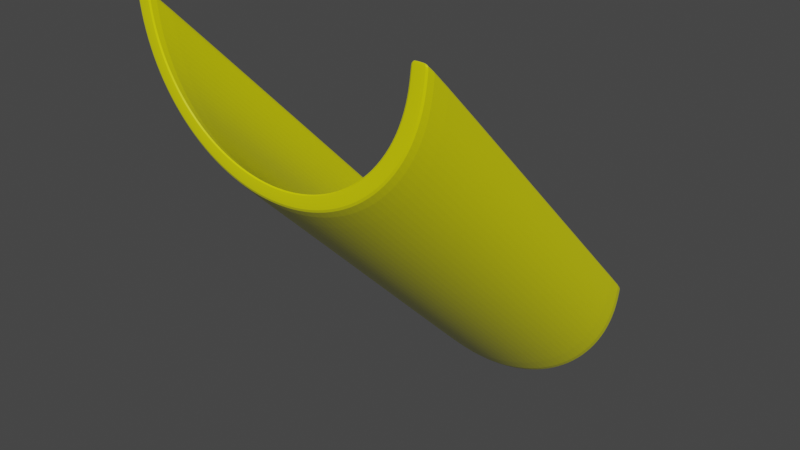 # Source: pipe_incline_2.blend  (saved by Blender 2.90.8; exported with 4.5.12 LTS)
import bpy
from mathutils import Matrix  # noqa: F401  (used for matrix-valued properties, if any)

bpy.ops.wm.read_factory_settings(use_empty=True)
scene = bpy.context.scene
scene.name = 'Scene'

# ---- collections
col_collection = bpy.data.collections.new('Collection'); scene.collection.children.link(col_collection)

# ---- materials (node trees are filled in below, after node groups)
mat_material_002 = bpy.data.materials.new('Material.002')
mat_material_002.use_transparent_shadow = False

# ---- material node trees
mat_material_002.use_nodes = True; mat_material_002.node_tree.nodes.clear()
_N = mat_material_002.node_tree.nodes; _L = mat_material_002.node_tree.links
n0 = _N.new('ShaderNodeBsdfPrincipled'); n0.name = 'Principled BSDF'; n0.location = (10, 300)
n0.distribution = 'GGX'
n0.subsurface_method = 'BURLEY'
n0.inputs[0].default_value = (0.8, 0.786, 0.0, 1.0)
n0.inputs[2].default_value = 0.2536
n0.inputs[3].default_value = 1.45
n0.inputs[13].default_value = 0.7947
n0.inputs[27].default_value = (0.0, 0.0, 0.0, 1.0)
n0.inputs[28].default_value = 1.0
n1 = _N.new('ShaderNodeOutputMaterial'); n1.name = 'Material Output'; n1.location = (300, 300)
_L.new(n0.outputs[0], n1.inputs[0])
n1.is_active_output = True

# ---- world
world_world = bpy.data.worlds.new('World'); scene.world = world_world
world_world.use_nodes = True; world_world.node_tree.nodes.clear()
_N = world_world.node_tree.nodes; _L = world_world.node_tree.links
n0 = _N.new('ShaderNodeOutputWorld'); n0.name = 'World Output'; n0.location = (300, 300)
n1 = _N.new('ShaderNodeBackground'); n1.name = 'Background'; n1.location = (10, 300)
n1.inputs[0].default_value = (0.05088, 0.05088, 0.05088, 1.0)
_L.new(n1.outputs[0], n0.inputs[0])
n0.is_active_output = True
world_world.color = (0.05088, 0.05088, 0.05088)
world_world.use_sun_shadow = False
world_world.sun_shadow_jitter_overblur = 0.0

# ---- meshes
me_cylinder_001 = bpy.data.meshes.new('Cylinder.001')
me_cylinder_001.from_pydata([(4.219e-06, -0.5109, -1.004), (4.219e-06, 1.496, 1.002), (0.1951, -0.5301, -1.004), (0.3827, -0.587, -1.004), (0.3827, 1.42, 1.002), (0.9808, 0.6908, 1.002), (-0.9967, 0.5295, 1.002), (-0.9967, -1.477, -1.004), (-0.8841, 0.5257, 1.002), (-0.1731, 1.366, 1.002), (0.6272, 1.123, 1.002), (0.8315, 1.051, 1.002), (-0.8841, -1.481, -1.004), (-0.9967, -1.477, -0.9945), (-0.9808, 0.6908, 1.002), (-0.4928, 1.233, 1.002), (0.3395, 1.315, 1.002), (-0.8315, 1.051, 1.002), (0.1951, 1.476, 1.002), (-0.8841, -1.481, -0.9945), (0.5556, 1.327, 1.002), (0.7071, 1.203, 1.002), (0.9239, 0.8784, 1.002), (-0.9967, 0.5295, 0.9956), (-0.8841, 0.5257, 0.9956), (0.9966, -1.476, -1.004), (-0.5556, 1.327, 1.002), (-0.3827, 1.42, 1.002), (0.884, 0.5265, 1.002), (0.884, -1.48, -1.004), (0.9966, 0.5304, 1.002), (0.9966, -1.476, -0.9945), (-1.0, 0.4957, 1.002), (0.884, -1.48, -0.9945), (0.9966, 0.5304, 0.9956), (0.884, 0.5265, 0.9956), (-0.4928, 1.233, 0.9956), (-0.7071, 1.203, 1.002), (-0.5556, -0.6794, -1.004), (0.8195, 0.8352, 0.9956), (-0.3827, -0.587, -1.004), (0.4928, 1.233, 0.9956), (0.87, 0.6687, 0.9956), (0.8871, 0.4957, 0.9956), (-0.87, 0.6687, 0.9956), (-0.9239, 0.8784, 1.002), (-0.1951, 1.476, 1.002), (0.6272, 1.123, 0.9956), (0.7376, 0.9885, 0.9956), (-0.8315, -0.9553, -1.004), (-0.8195, 0.8352, 0.9956), (-0.9808, -1.316, -1.004), (4.219e-06, 1.496, 0.9956), (-0.9239, -1.128, -1.004), (0.3395, 1.315, 0.9956), (-0.1951, -0.5301, -1.004), (4.238e-06, -0.6238, -1.004), (0.1731, -0.6409, -1.004), (0.3395, -0.6914, -1.004), (-0.3395, 1.315, 0.9956), (0.6272, -0.8837, -1.004), (4.395e-06, 1.383, 0.9956), (0.8195, -1.171, -1.004), (0.87, -1.338, -1.004), (-0.7376, 0.9885, 0.9956), (0.9808, -1.316, -1.004), (0.8315, -0.9553, -1.004), (0.9239, 0.8784, 0.9956), (-0.8195, -1.171, -1.004), (0.7071, 1.203, 0.9956), (0.5556, 1.327, 0.9956), (-0.8315, 1.051, 0.9956), (-0.9808, 0.6908, 0.9956), (0.8315, 1.051, 0.9956), (-0.1951, 1.476, 0.9956), (0.7376, -1.018, -1.004), (-0.1731, -0.6409, -1.004), (-0.9239, 0.8784, 0.9956), (0.9808, 0.6908, 0.9956), (0.4928, -0.7733, -1.004), (-0.6272, 1.123, 0.9956), (-0.87, -1.338, -1.004), (0.1731, 1.366, 0.9956), (-0.7376, -1.018, -1.004), (-0.3827, 1.42, 0.9956), (-0.4928, -0.7733, -1.004), (-0.3395, -0.6914, -1.004), (-0.5556, 1.327, 0.9956), (-0.7071, 1.203, 0.9956), (0.1731, 1.366, 1.002), (-1.0, 0.4957, 0.9956), (0.4928, 1.233, 1.002), (1.0, 0.4957, 0.9956), (0.7376, 0.9885, 1.002), (0.8195, 0.8352, 1.002), (0.87, 0.6687, 1.002), (0.3827, 1.42, 0.9956), (-0.6272, -0.8837, -1.004), (0.1951, 1.476, 0.9956), (-0.8871, 0.4957, 0.9956), (-0.1731, 1.366, 0.9956), (-0.4928, -0.7733, -0.9945), (0.8195, -1.171, -0.9945), (-0.7071, -0.8038, -1.004), (-1.0, -1.511, -1.004), (0.4928, -0.7733, -0.9945), (0.9239, -1.128, -1.004), (0.7071, -0.8038, -1.004), (0.5556, -0.6794, -1.004), (0.87, -1.338, -0.9945), (0.8871, -1.511, -0.9945), (-0.87, -1.338, -0.9945), (0.1951, -0.5301, -0.9945), (-0.87, 0.6687, 1.002), (-0.8195, 0.8352, 1.002), (0.3827, -0.587, -0.9945), (-0.6272, 1.123, 1.002), (1.0, -1.511, -0.9945), (-0.3395, 1.315, 1.002), (-1.0, -1.511, -0.9945), (4.396e-06, 1.383, 1.002), (-0.7071, -0.8038, -0.9945), (-0.5556, -0.6794, -0.9945), (-0.3827, -0.587, -0.9945), (0.1731, -0.6409, -0.9945), (-0.6272, -0.8837, -0.9945), (0.6272, -0.8837, -0.9945), (-0.7376, 0.9885, 1.002), (-0.8871, 0.4957, 1.002), (0.7376, -1.018, -0.9945), (-0.8195, -1.171, -0.9945), (0.9808, -1.316, -0.9945), (-0.8871, -1.511, -1.004), (-0.9239, -1.128, -0.9945), (-0.1951, -0.5301, -0.9945), (4.219e-06, -0.5109, -0.9945), (0.3395, -0.6914, -0.9945), (-0.3395, -0.6914, -0.9945), (4.239e-06, -0.6238, -0.9945), (0.8871, 0.4957, 1.002), (-0.7376, -1.018, -0.9945), (1.0, -1.511, -1.004), (-0.8871, -1.511, -0.9945), (0.8315, -0.9553, -0.9945), (-0.9808, -1.316, -0.9945), (-0.8315, -0.9553, -0.9945), (0.5556, -0.6794, -0.9945), (0.7071, -0.8038, -0.9945), (0.8871, -1.511, -1.004), (0.9239, -1.128, -0.9945), (-0.1731, -0.6409, -0.9945), (1.0, 0.4957, 1.002)], [], [(99, 24, 8, 128), (142, 19, 24, 99), (67, 22, 5, 78), (90, 32, 6, 23), (88, 37, 26, 87), (74, 46, 1, 52), (104, 7, 12, 132), (41, 47, 10, 91), (59, 100, 9, 118), (119, 90, 23, 13), (24, 44, 113, 8), (132, 12, 19, 142), (113, 14, 6, 8), (104, 119, 13, 7), (151, 30, 28, 139), (109, 33, 35, 42), (131, 78, 34, 31), (65, 25, 29, 63), (42, 35, 28, 95), (78, 5, 30, 34), (63, 29, 33, 109), (65, 131, 31, 25), (149, 67, 78, 131), (121, 88, 87, 122), (77, 45, 17, 71), (134, 74, 52, 135), (105, 126, 47, 41), (82, 54, 16, 89), (116, 37, 17, 127), (15, 26, 37, 116), (118, 27, 26, 15), (9, 46, 27, 118), (120, 1, 46, 9), (89, 18, 1, 120), (4, 18, 89, 16), (10, 21, 20, 91), (93, 11, 21, 10), (22, 11, 93, 94), (30, 5, 95, 28), (71, 17, 37, 88), (84, 27, 46, 74), (80, 36, 15, 116), (36, 59, 118, 15), (137, 150, 100, 59), (48, 39, 94, 93), (39, 42, 95, 94), (19, 111, 44, 24), (51, 53, 68, 81), (54, 41, 91, 16), (53, 49, 83, 68), (47, 48, 93, 10), (0, 2, 57, 56), (49, 103, 97, 83), (100, 61, 120, 9), (2, 3, 58, 57), (103, 38, 85, 97), (44, 50, 114, 113), (3, 108, 79, 58), (38, 40, 86, 85), (50, 64, 127, 114), (108, 107, 60, 79), (40, 55, 76, 86), (133, 77, 71, 145), (107, 66, 75, 60), (55, 0, 56, 76), (124, 136, 54, 82), (66, 106, 62, 75), (145, 71, 88, 121), (106, 65, 63, 62), (123, 84, 74, 134), (125, 101, 36, 80), (101, 137, 59, 36), (73, 11, 22, 67), (129, 102, 39, 48), (23, 6, 14, 72), (102, 109, 42, 39), (87, 26, 27, 84), (7, 51, 81, 12), (136, 105, 41, 54), (126, 129, 48, 47), (119, 104, 132, 142), (150, 138, 61, 100), (111, 130, 50, 44), (117, 110, 148, 141), (130, 140, 64, 50), (143, 73, 67, 149), (13, 23, 72, 144), (122, 87, 84, 123), (140, 125, 80, 64), (138, 124, 82, 61), (144, 72, 77, 133), (147, 69, 73, 143), (146, 70, 69, 147), (115, 96, 70, 146), (112, 98, 96, 115), (135, 52, 98, 112), (32, 90, 99, 128), (151, 139, 43, 92), (33, 110, 43, 35), (31, 34, 92, 117), (106, 149, 131, 65), (103, 121, 122, 38), (55, 134, 135, 0), (79, 60, 126, 105), (86, 76, 150, 137), (12, 81, 111, 19), (53, 133, 145, 49), (57, 58, 136, 124), (49, 145, 121, 103), (127, 17, 45, 114), (114, 45, 14, 113), (40, 123, 134, 55), (97, 85, 101, 125), (85, 86, 137, 101), (75, 62, 102, 129), (62, 63, 109, 102), (58, 79, 105, 136), (60, 75, 129, 126), (64, 80, 116, 127), (61, 82, 89, 120), (72, 14, 45, 77), (95, 5, 22, 94), (91, 20, 4, 16), (69, 21, 11, 73), (70, 20, 21, 69), (96, 4, 20, 70), (98, 18, 4, 96), (52, 1, 18, 98), (8, 6, 32, 128), (76, 56, 138, 150), (81, 68, 130, 111), (68, 83, 140, 130), (66, 143, 149, 106), (7, 13, 144, 51), (38, 122, 123, 40), (90, 119, 142, 99), (92, 43, 110, 117), (83, 97, 125, 140), (25, 141, 148, 29), (56, 57, 124, 138), (51, 144, 133, 53), (35, 43, 139, 28), (34, 30, 151, 92), (107, 147, 143, 66), (108, 146, 147, 107), (3, 115, 146, 108), (2, 112, 115, 3), (0, 135, 112, 2), (29, 148, 110, 33), (25, 31, 117, 141)])
_uv = me_cylinder_001.uv_layers.new(name='UVMap')
_uv.uv.foreach_set('vector', [0.25, 0.5, 0.2446, 0.5, 0.2446, 0.5, 0.25, 0.5, 0.25, 0.5, 0.2446, 0.5, 0.2446, 0.5, 0.25, 0.5, 0.8125, 0.9984, 0.8125, 1.0, 0.7812, 1.0, 0.7812, 0.9984, 0.25, 0.9984, 0.25, 1.0, 0.2446, 1.0, 0.2446, 0.9984, 0.125, 0.9984, 0.125, 1.0, 0.09375, 1.0, 0.09375, 0.9984, 0.03125, 0.9984, 0.03125, 1.0, 0.0, 1.0, 0.0, 0.9984, 0.25, 0.5, 0.2446, 0.5, 0.2446, 0.5, 0.25, 0.5, 0.9063, 0.5, 0.875, 0.5, 0.875, 0.5, 0.9062, 0.5, 0.0625, 0.5, 0.03125, 0.5, 0.03125, 0.5, 0.0625, 0.5, 0.25, 0.5022, 0.25, 0.9984, 0.2446, 0.9984, 0.2446, 0.5022, 0.2446, 0.5, 0.2188, 0.5, 0.2188, 0.5, 0.2446, 0.5, 0.25, 0.5, 0.2446, 0.5, 0.2446, 0.5, 0.25, 0.5, 0.0, 0.0, 0.0, 0.0, 0.0, 0.0, 0.0, 0.0, 0.25, 0.5, 0.25, 0.5022, 0.2446, 0.5022, 0.2446, 0.5, 0.4845, 0.2565, 0.4846, 0.2637, 0.7556, 0.5, 0.75, 0.5, 0.7812, 0.5, 0.7556, 0.5, 0.7556, 0.5, 0.7812, 0.5, 0.7813, 0.5022, 0.7812, 0.9984, 0.7556, 0.9984, 0.7556, 0.5022, 0.7812, 0.5, 0.7553, 0.5, 0.7556, 0.5, 0.7812, 0.5, 0.7812, 0.5, 0.7556, 0.5, 0.7556, 0.5, 0.7812, 0.5, 0.7812, 0.9984, 0.7812, 1.0, 0.7556, 1.0, 0.7556, 0.9984, 0.7812, 0.5, 0.7556, 0.5, 0.7556, 0.5, 0.7812, 0.5, 0.7812, 0.5, 0.7813, 0.5022, 0.7556, 0.5022, 0.7553, 0.5, 0.8125, 0.5022, 0.8125, 0.9984, 0.7812, 0.9984, 0.7813, 0.5022, 0.125, 0.5022, 0.125, 0.9984, 0.09375, 0.9984, 0.09375, 0.5022, 0.1875, 0.9984, 0.1875, 1.0, 0.1562, 1.0, 0.1562, 0.9984, 0.03125, 0.5022, 0.03125, 0.9984, 0.0, 0.9984, 0.0, 0.5022, 0.9062, 0.5, 0.875, 0.5, 0.875, 0.5, 0.9063, 0.5, 0.9688, 0.5, 0.9375, 0.5, 0.9375, 0.5, 0.9688, 0.5, 0.0, 0.0, 0.0, 0.0, 0.0, 0.0, 0.0, 0.0, 0.0, 0.0, 0.0, 0.0, 0.0, 0.0, 0.0, 0.0, 0.0, 0.0, 0.0, 0.0, 0.0, 0.0, 0.0, 0.0, 0.0, 0.0, 0.0, 0.0, 0.0, 0.0, 0.0, 0.0, 0.0, 0.0, 0.0, 0.0, 0.0, 0.0, 0.0, 0.0, 0.0, 0.0, 0.0, 0.0, 0.0, 0.0, 0.0, 0.0, 0.9375, 1.0, 0.9688, 1.0, 0.9688, 0.5, 0.9375, 0.5, 0.0, 0.0, 0.0, 0.0, 0.0, 0.0, 0.0, 0.0, 0.0, 0.0, 0.0, 0.0, 0.0, 0.0, 0.0, 0.0, 0.4717, 0.3418, 0.4496, 0.3833, 0.8438, 0.5, 0.8125, 0.5, 0.4846, 0.2637, 0.4854, 0.2968, 0.7812, 0.5, 0.7556, 0.5, 0.1562, 0.9984, 0.1562, 1.0, 0.125, 1.0, 0.125, 0.9984, 0.0625, 0.9984, 0.0625, 1.0, 0.03125, 1.0, 0.03125, 0.9984, 0.125, 0.5, 0.09375, 0.5, 0.09375, 0.5, 0.125, 0.5, 0.09375, 0.5, 0.0625, 0.5, 0.0625, 0.5, 0.09375, 0.5, 0.0625, 0.5, 0.03125, 0.5, 0.03125, 0.5, 0.0625, 0.5, 0.8438, 0.5, 0.8125, 0.5, 0.8125, 0.5, 0.8438, 0.5, 0.8125, 0.5, 0.7812, 0.5, 0.7812, 0.5, 0.8125, 0.5, 0.2446, 0.5, 0.2188, 0.5, 0.2188, 0.5, 0.2446, 0.5, 0.2188, 0.5, 0.1875, 0.5, 0.1875, 0.5, 0.2188, 0.5, 0.9375, 0.5, 0.9063, 0.5, 0.9062, 0.5, 0.9375, 0.5, 0.1875, 0.5, 0.1562, 0.5, 0.1562, 0.5, 0.1875, 0.5, 0.875, 0.5, 0.8438, 0.5, 0.8438, 0.5, 0.875, 0.5, 1.0, 0.5, 0.9688, 0.5, 0.9688, 0.5, 1.0, 0.5, 0.1562, 0.5, 0.125, 0.5, 0.125, 0.5, 0.1562, 0.5, 0.03125, 0.5, 0.0, 0.5, 0.0, 0.5, 0.03125, 0.5, 0.9688, 0.5, 0.9375, 0.5, 0.9375, 0.5, 0.9688, 0.5, 0.125, 0.5, 0.09375, 0.5, 0.09375, 0.5, 0.125, 0.5, 0.2188, 0.5, 0.1875, 0.5, 0.1875, 0.5, 0.2188, 0.5, 0.9375, 0.5, 0.9062, 0.5, 0.9062, 0.5, 0.9375, 0.5, 0.09375, 0.5, 0.0625, 0.5, 0.0625, 0.5, 0.09375, 0.5, 0.1875, 0.5, 0.1562, 0.5, 0.1562, 0.5, 0.1875, 0.5, 0.9062, 0.5, 0.875, 0.5, 0.875, 0.5, 0.9062, 0.5, 0.0625, 0.5, 0.03125, 0.5, 0.03125, 0.5, 0.0625, 0.5, 0.1875, 0.5022, 0.1875, 0.9984, 0.1562, 0.9984, 0.1562, 0.5022, 0.875, 0.5, 0.8438, 0.5, 0.8438, 0.5, 0.875, 0.5, 0.03125, 0.5, 0.0, 0.5, 0.0, 0.5, 0.03125, 0.5, 0.9688, 0.5, 0.9375, 0.5, 0.9375, 0.5, 0.9688, 0.5, 0.8438, 0.5, 0.8125, 0.5, 0.8125, 0.5, 0.8438, 0.5, 0.1562, 0.5022, 0.1562, 0.9984, 0.125, 0.9984, 0.125, 0.5022, 0.8125, 0.5, 0.7812, 0.5, 0.7812, 0.5, 0.8125, 0.5, 0.0625, 0.5022, 0.0625, 0.9984, 0.03125, 0.9984, 0.03125, 0.5022, 0.125, 0.5, 0.09375, 0.5, 0.09375, 0.5, 0.125, 0.5, 0.09375, 0.5, 0.0625, 0.5, 0.0625, 0.5, 0.09375, 0.5, 0.8438, 0.9984, 0.8438, 1.0, 0.8125, 1.0, 0.8125, 0.9984, 0.8438, 0.5, 0.8125, 0.5, 0.8125, 0.5, 0.8438, 0.5, 0.2446, 0.9984, 0.2446, 1.0, 0.2188, 1.0, 0.2188, 0.9984, 0.8125, 0.5, 0.7812, 0.5, 0.7812, 0.5, 0.8125, 0.5, 0.09375, 0.9984, 0.09375, 1.0, 0.0625, 1.0, 0.0625, 0.9984, 0.2446, 0.5, 0.2188, 0.5, 0.2188, 0.5, 0.2446, 0.5, 0.9375, 0.5, 0.9062, 0.5, 0.9063, 0.5, 0.9375, 0.5, 0.875, 0.5, 0.8438, 0.5, 0.8438, 0.5, 0.875, 0.5, 0.2489, 0.4978, 0.25, 0.5, 0.25, 0.5, 0.2489, 0.4978, 0.03125, 0.5, 0.0, 0.5, 0.0, 0.5, 0.03125, 0.5, 0.2188, 0.5, 0.1875, 0.5, 0.1875, 0.5, 0.2188, 0.5, 0.7489, 0.4989, 0.75, 0.5, 0.75, 0.5, 0.75, 0.5, 0.1875, 0.5, 0.1563, 0.5, 0.1562, 0.5, 0.1875, 0.5, 0.8438, 0.5022, 0.8438, 0.9984, 0.8125, 0.9984, 0.8125, 0.5022, 0.2446, 0.5022, 0.2446, 0.9984, 0.2188, 0.9984, 0.2188, 0.5022, 0.09375, 0.5022, 0.09375, 0.9984, 0.0625, 0.9984, 0.0625, 0.5022, 0.1563, 0.5, 0.125, 0.5, 0.125, 0.5, 0.1562, 0.5, 1.0, 0.5, 0.9688, 0.5, 0.9688, 0.5, 1.0, 0.5, 0.2188, 0.5022, 0.2188, 0.9984, 0.1875, 0.9984, 0.1875, 0.5022, 0.875, 0.5022, 0.875, 0.9984, 0.8438, 0.9984, 0.8438, 0.5022, 0.9062, 0.5022, 0.9062, 0.9984, 0.875, 0.9984, 0.875, 0.5022, 0.9375, 0.5022, 0.9375, 0.9984, 0.9062, 0.9984, 0.9062, 0.5022, 0.9688, 0.5022, 0.9688, 0.9984, 0.9375, 0.9984, 0.9375, 0.5022, 1.0, 0.5022, 1.0, 0.9984, 0.9688, 0.9984, 0.9688, 0.5022, 0.0, 0.0, 0.0008177, 0.001635, 0.0008177, 0.001635, 0.0, 0.0, 0.49, 0.25, 0.75, 0.5, 0.75, 0.5, 0.4909, 0.2508, 0.7556, 0.5, 0.75, 0.5, 0.75, 0.5, 0.7556, 0.5, 0.7556, 0.5022, 0.7556, 0.9984, 0.75, 0.9984, 0.75, 0.5022, 0.8125, 0.5, 0.8125, 0.5022, 0.7813, 0.5022, 0.7812, 0.5, 0.125, 0.5, 0.125, 0.5022, 0.09375, 0.5022, 0.09375, 0.5, 0.03125, 0.5, 0.03125, 0.5022, 0.0, 0.5022, 0.0, 0.5, 0.9062, 0.5, 0.875, 0.5, 0.875, 0.5, 0.9062, 0.5, 0.0625, 0.5, 0.03125, 0.5, 0.03125, 0.5, 0.0625, 0.5, 0.2446, 0.5, 0.2188, 0.5, 0.2188, 0.5, 0.2446, 0.5, 0.1875, 0.5, 0.1875, 0.5022, 0.1562, 0.5022, 0.1562, 0.5, 0.9688, 0.5, 0.9375, 0.5, 0.9375, 0.5, 0.9688, 0.5, 0.1562, 0.5, 0.1562, 0.5022, 0.125, 0.5022, 0.125, 0.5, 0.0, 0.0, 0.0, 0.0, 0.0, 0.0, 0.0, 0.0, 0.0, 0.0, 0.0, 0.0, 0.0, 0.0, 0.0, 0.0, 0.0625, 0.5, 0.0625, 0.5022, 0.03125, 0.5022, 0.03125, 0.5, 0.125, 0.5, 0.09375, 0.5, 0.09375, 0.5, 0.125, 0.5, 0.09375, 0.5, 0.0625, 0.5, 0.0625, 0.5, 0.09375, 0.5, 0.8438, 0.5, 0.8125, 0.5, 0.8125, 0.5, 0.8438, 0.5, 0.8125, 0.5, 0.7812, 0.5, 0.7812, 0.5, 0.8125, 0.5, 0.9375, 0.5, 0.9062, 0.5, 0.9062, 0.5, 0.9375, 0.5, 0.875, 0.5, 0.8438, 0.5, 0.8438, 0.5, 0.875, 0.5, 0.1562, 0.5, 0.125, 0.5, 0.125, 0.5, 0.1562, 0.5, 1.0, 0.5, 0.9688, 0.5, 0.9688, 0.5, 1.0, 0.5, 0.2188, 0.9984, 0.2188, 1.0, 0.1875, 1.0, 0.1875, 0.9984, 0.0, 0.0, 0.0, 0.0, 0.0, 0.0, 0.0, 0.0, 0.0, 0.0, 0.0, 0.0, 0.0, 0.0, 0.0, 0.0, 0.875, 0.9984, 0.875, 1.0, 0.8438, 1.0, 0.8438, 0.9984, 0.9062, 0.9984, 0.9062, 1.0, 0.875, 1.0, 0.875, 0.9984, 0.9375, 0.9984, 0.9375, 1.0, 0.9062, 1.0, 0.9062, 0.9984, 0.9688, 0.9984, 0.9688, 1.0, 0.9375, 1.0, 0.9375, 0.9984, 1.0, 0.9984, 1.0, 1.0, 0.9688, 1.0, 0.9688, 0.9984, 0.0, 0.0, 0.0, 0.0, 0.0, 0.0, 0.0, 0.0, 0.03125, 0.5, 0.0, 0.5, 0.0, 0.5, 0.03125, 0.5, 0.2188, 0.5, 0.1875, 0.5, 0.1875, 0.5, 0.2188, 0.5, 0.1875, 0.5, 0.1562, 0.5, 0.1563, 0.5, 0.1875, 0.5, 0.8438, 0.5, 0.8438, 0.5022, 0.8125, 0.5022, 0.8125, 0.5, 0.2446, 0.5, 0.2446, 0.5022, 0.2188, 0.5022, 0.2188, 0.5, 0.09375, 0.5, 0.09375, 0.5022, 0.0625, 0.5022, 0.0625, 0.5, 0.0008177, 0.001635, 0.2489, 0.4978, 0.2489, 0.4978, 0.0008177, 0.001635, 0.4909, 0.2508, 0.75, 0.5, 0.75, 0.5, 0.7489, 0.4989, 0.1562, 0.5, 0.125, 0.5, 0.125, 0.5, 0.1563, 0.5, 0.7553, 0.5, 0.7494, 0.5, 0.75, 0.5, 0.7556, 0.5, 1.0, 0.5, 0.9688, 0.5, 0.9688, 0.5, 1.0, 0.5, 0.2188, 0.5, 0.2188, 0.5022, 0.1875, 0.5022, 0.1875, 0.5, 0.7556, 0.5, 0.75, 0.5, 0.75, 0.5, 0.7556, 0.5, 0.7556, 0.9984, 0.7556, 1.0, 0.75, 1.0, 0.75, 0.9984, 0.875, 0.5, 0.875, 0.5022, 0.8438, 0.5022, 0.8438, 0.5, 0.9062, 0.5, 0.9062, 0.5022, 0.875, 0.5022, 0.875, 0.5, 0.9375, 0.5, 0.9375, 0.5022, 0.9062, 0.5022, 0.9062, 0.5, 0.9688, 0.5, 0.9688, 0.5022, 0.9375, 0.5022, 0.9375, 0.5, 1.0, 0.5, 1.0, 0.5022, 0.9688, 0.5022, 0.9688, 0.5, 0.7556, 0.5, 0.75, 0.5, 0.75, 0.5, 0.7556, 0.5, 0.7553, 0.5, 0.7556, 0.5022, 0.75, 0.5022, 0.75, 0.5])
me_cylinder_001.materials.append(mat_material_002)
me_cylinder_001.use_remesh_fix_poles = True
me_cylinder_001.use_remesh_preserve_attributes = False
me_cylinder_001.use_mirror_vertex_groups = False
me_cylinder_001.update()

# ---- objects
ob_cylinder = bpy.data.objects.new('Cylinder', me_cylinder_001)

# ---- transforms, parenting, visibility, modifiers, constraints
ob_cylinder.location = (0.0, 0.0, 0.75)
ob_cylinder.rotation_euler = (-1.571, -0.0, 0.0)
ob_cylinder.scale = (0.5, 0.5, 0.5)
ob_cylinder.lineart.crease_threshold = 0.0
_m = ob_cylinder.modifiers.new('Subdivision', 'SUBSURF')
_m.uv_smooth = 'PRESERVE_CORNERS'
_m.levels = 4

# ---- collection membership
col_collection.objects.link(ob_cylinder)

# ---- scene / render settings (as saved in the file)
scene.frame_start = 1; scene.frame_end = 250; scene.frame_set(1)
scene.render.engine = 'BLENDER_EEVEE_NEXT'
scene.cycles.use_denoising = False
scene.cycles.samples = 128
scene.cycles.sampling_pattern = 'TABULATED_SOBOL'
scene.cycles.use_adaptive_sampling = False
scene.cycles.use_light_tree = False
scene.view_settings.view_transform = 'Filmic'
bpy.context.view_layer.update()

# ---- added for rendering (the .blend has no active camera and no usable light): camera, sun
cam_auto = bpy.data.cameras.new('AutoCamera')
cam_auto.lens = 50.0
cam_auto.sensor_width = 36.0
cam_auto.clip_end = 1000.0
ob_auto_camera = bpy.data.objects.new('AutoCamera', cam_auto)
scene.collection.objects.link(ob_auto_camera)
ob_auto_camera.location = (1.91099, -2.29347, 2.2826)
ob_auto_camera.rotation_euler = (1.09748, -7.21219e-08, 0.694738)
scene.camera = ob_auto_camera
light_auto_sun = bpy.data.lights.new('AutoSun', 'SUN')
light_auto_sun.energy = 3.0
light_auto_sun.angle = 0.0523599
ob_auto_sun = bpy.data.objects.new('AutoSun', light_auto_sun)
scene.collection.objects.link(ob_auto_sun)
ob_auto_sun.rotation_euler = (0.872665, 0.174533, 0.523599)
bpy.context.view_layer.update()
